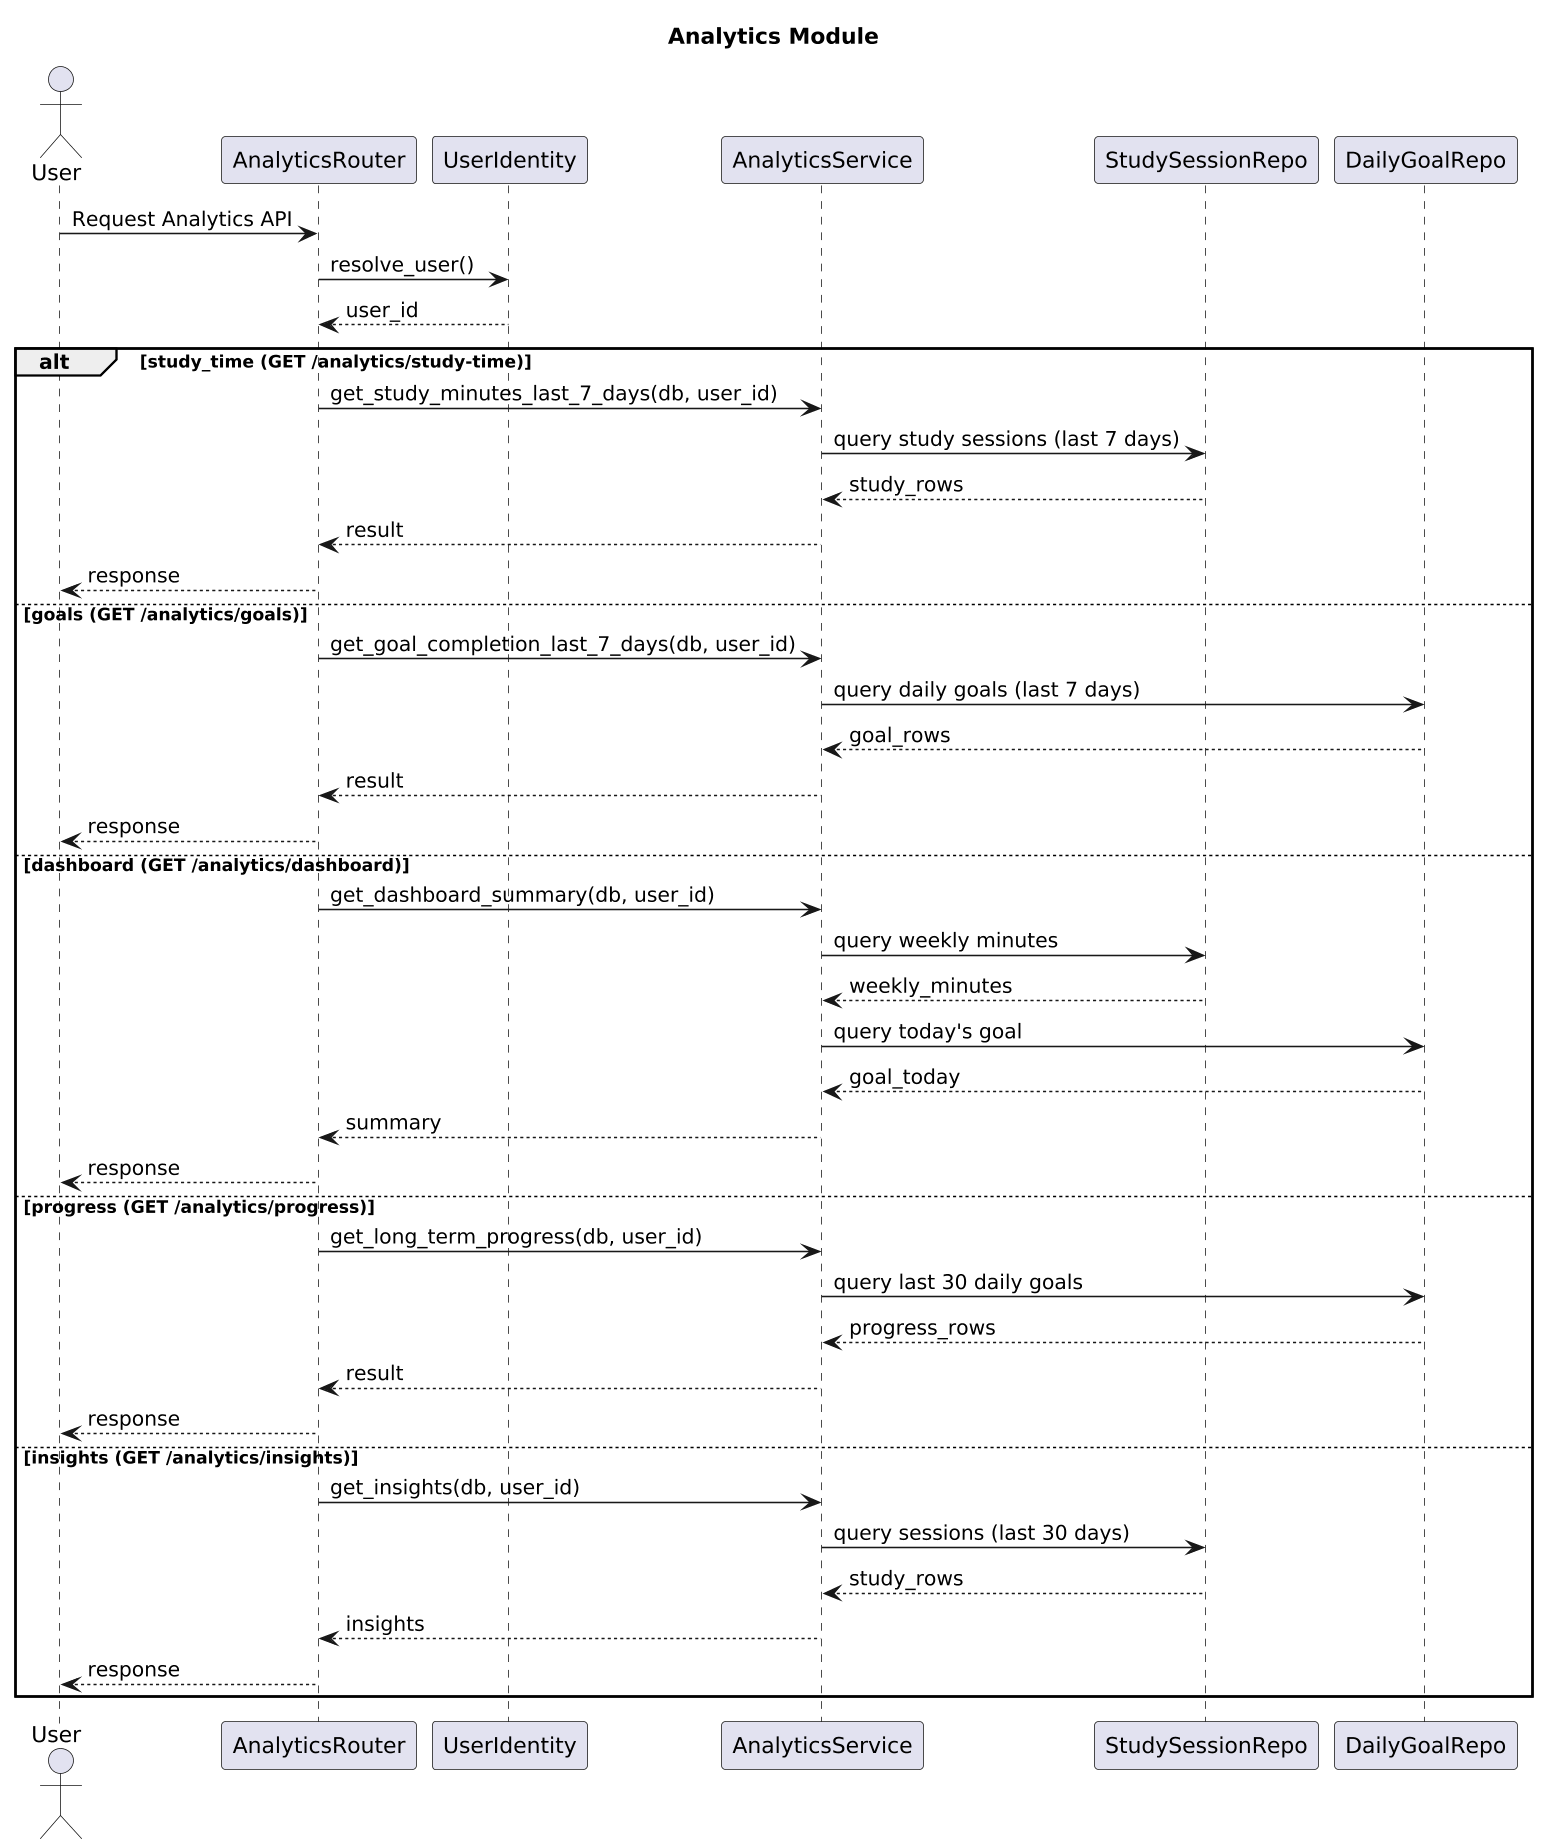

The diagram above was rendered by PlantUML. Its source (embedded in the PNG):
@startuml
skinparam defaultFontName "Arial Unicode MS"
skinparam dpi 150
title Analytics Module 

actor User
participant "AnalyticsRouter" as Router
participant "UserIdentity" as Identity
participant "AnalyticsService" as Service
participant "StudySessionRepo" as StudyRepo
participant "DailyGoalRepo" as GoalRepo

User -> Router: Request Analytics API
Router -> Identity: resolve_user()
Identity --> Router: user_id

alt study_time (GET /analytics/study-time)
    Router -> Service: get_study_minutes_last_7_days(db, user_id)
    Service -> StudyRepo: query study sessions (last 7 days)
    StudyRepo --> Service: study_rows
    Service --> Router: result
    Router --> User: response

else goals (GET /analytics/goals)
    Router -> Service: get_goal_completion_last_7_days(db, user_id)
    Service -> GoalRepo: query daily goals (last 7 days)
    GoalRepo --> Service: goal_rows
    Service --> Router: result
    Router --> User: response

else dashboard (GET /analytics/dashboard)
    Router -> Service: get_dashboard_summary(db, user_id)
    Service -> StudyRepo: query weekly minutes
    StudyRepo --> Service: weekly_minutes
    Service -> GoalRepo: query today's goal
    GoalRepo --> Service: goal_today
    Service --> Router: summary
    Router --> User: response

else progress (GET /analytics/progress)
    Router -> Service: get_long_term_progress(db, user_id)
    Service -> GoalRepo: query last 30 daily goals
    GoalRepo --> Service: progress_rows
    Service --> Router: result
    Router --> User: response

else insights (GET /analytics/insights)
    Router -> Service: get_insights(db, user_id)
    Service -> StudyRepo: query sessions (last 30 days)
    StudyRepo --> Service: study_rows
    Service --> Router: insights
    Router --> User: response
end
@enduml